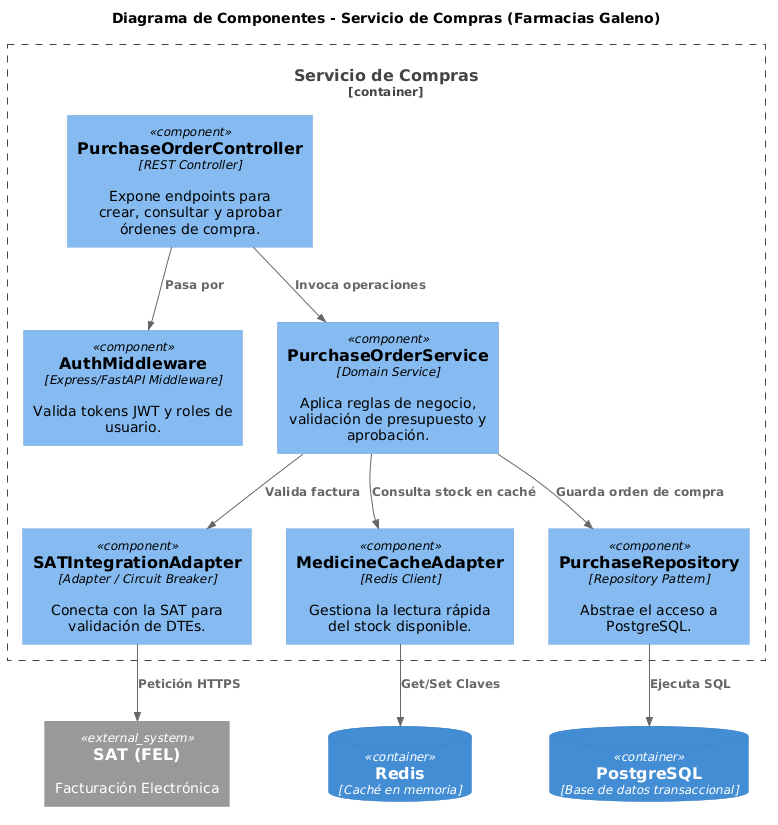

The diagram above was rendered by PlantUML. Its source (embedded in the PNG):
@startuml
!include https://raw.githubusercontent.com/plantuml-stdlib/C4-PlantUML/master/C4_Component.puml

TITLE Diagrama de Componentes - Servicio de Compras (Farmacias Galeno)

Container_Boundary(purchasing_service_boundary, "Servicio de Compras") {
    Component(purchase_controller, "PurchaseOrderController", "REST Controller", "Expone endpoints para crear, consultar y aprobar órdenes de compra.")
    Component(auth_middleware, "AuthMiddleware", "Express/FastAPI Middleware", "Valida tokens JWT y roles de usuario.")
    Component(purchase_service, "PurchaseOrderService", "Domain Service", "Aplica reglas de negocio, validación de presupuesto y aprobación.")
    Component(tax_adapter, "SATIntegrationAdapter", "Adapter / Circuit Breaker", "Conecta con la SAT para validación de DTEs.")
    Component(cache_adapter, "MedicineCacheAdapter", "Redis Client", "Gestiona la lectura rápida del stock disponible.")
    Component(purchase_repo, "PurchaseRepository", "Repository Pattern", "Abstrae el acceso a PostgreSQL.")
}

ContainerDb(postgres_db, "PostgreSQL", "Base de datos transaccional")
ContainerDb(redis_cache, "Redis", "Caché en memoria")
System_Ext(sat, "SAT (FEL)", "Facturación Electrónica")

Rel(purchase_controller, auth_middleware, "Pasa por")
Rel(purchase_controller, purchase_service, "Invoca operaciones")
Rel(purchase_service, tax_adapter, "Valida factura")
Rel(purchase_service, cache_adapter, "Consulta stock en caché")
Rel(purchase_service, purchase_repo, "Guarda orden de compra")

Rel(tax_adapter, sat, "Petición HTTPS")
Rel(cache_adapter, redis_cache, "Get/Set Claves")
Rel(purchase_repo, postgres_db, "Ejecuta SQL")
@enduml